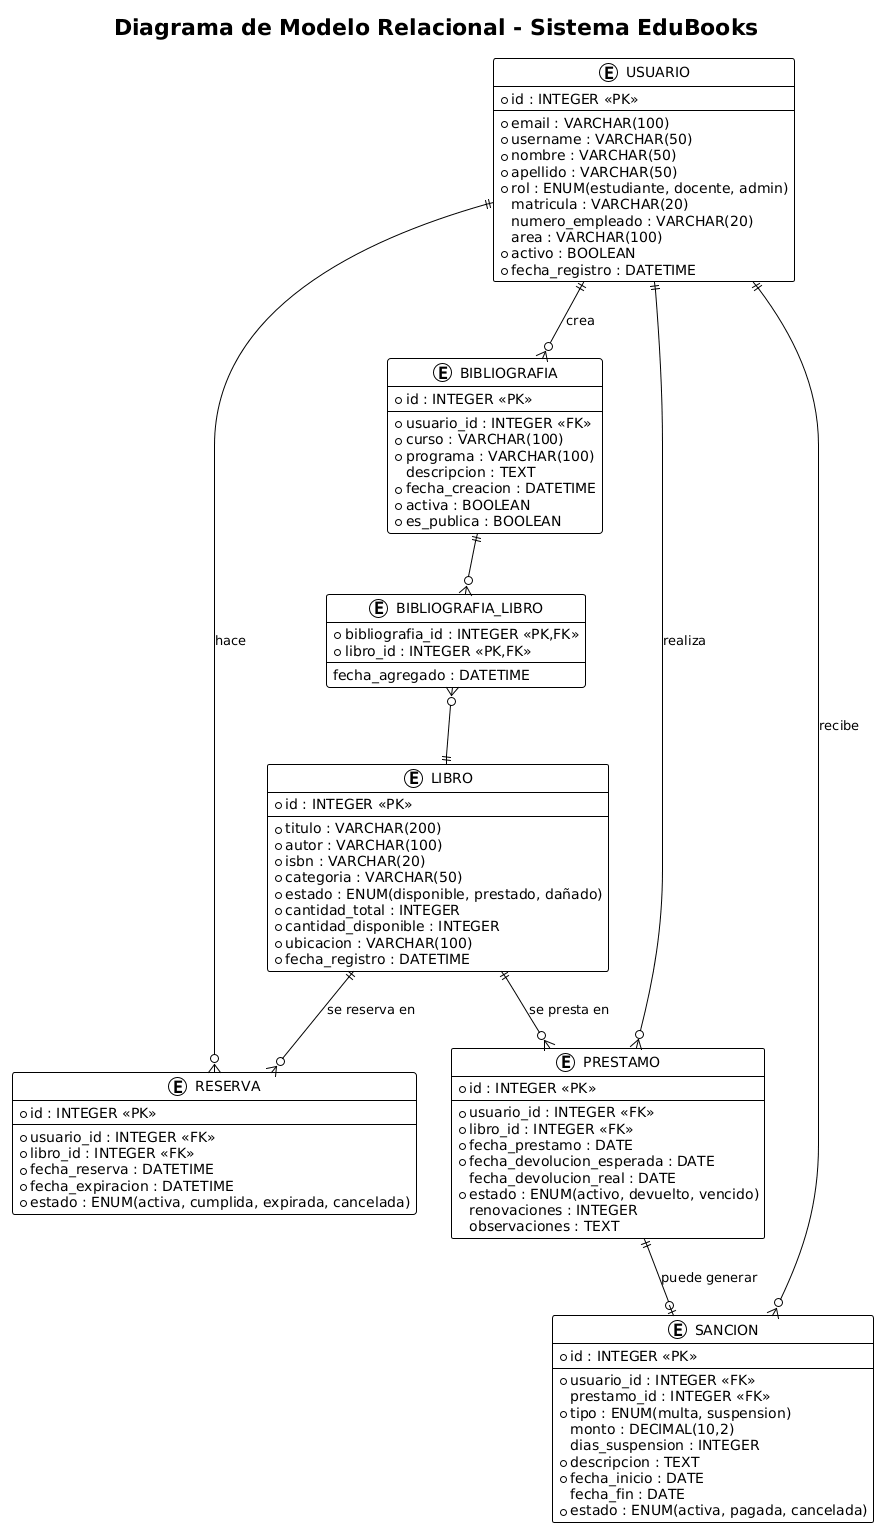

The diagram above was rendered by PlantUML. Its source (embedded in the PNG):
@startuml
!theme plain
title Diagrama de Modelo Relacional - Sistema EduBooks

' ===== ENTIDADES =====

entity "USUARIO" as Usuario {
  * id : INTEGER <<PK>>
  --
  * email : VARCHAR(100)
  * username : VARCHAR(50)
  * nombre : VARCHAR(50)
  * apellido : VARCHAR(50)
  * rol : ENUM(estudiante, docente, admin)
  matricula : VARCHAR(20)
  numero_empleado : VARCHAR(20)
  area : VARCHAR(100)
  * activo : BOOLEAN
  * fecha_registro : DATETIME
}

entity "LIBRO" as Libro {
  * id : INTEGER <<PK>>
  --
  * titulo : VARCHAR(200)
  * autor : VARCHAR(100)
  * isbn : VARCHAR(20)
  * categoria : VARCHAR(50)
  * estado : ENUM(disponible, prestado, dañado)
  * cantidad_total : INTEGER
  * cantidad_disponible : INTEGER
  * ubicacion : VARCHAR(100)
  * fecha_registro : DATETIME
}

entity "PRESTAMO" as Prestamo {
  * id : INTEGER <<PK>>
  --
  * usuario_id : INTEGER <<FK>>
  * libro_id : INTEGER <<FK>>
  * fecha_prestamo : DATE
  * fecha_devolucion_esperada : DATE
  fecha_devolucion_real : DATE
  * estado : ENUM(activo, devuelto, vencido)
  renovaciones : INTEGER
  observaciones : TEXT
}

entity "RESERVA" as Reserva {
  * id : INTEGER <<PK>>
  --
  * usuario_id : INTEGER <<FK>>
  * libro_id : INTEGER <<FK>>
  * fecha_reserva : DATETIME
  * fecha_expiracion : DATETIME
  * estado : ENUM(activa, cumplida, expirada, cancelada)
}

entity "BIBLIOGRAFIA" as Bibliografia {
  * id : INTEGER <<PK>>
  --
  * usuario_id : INTEGER <<FK>>
  * curso : VARCHAR(100)
  * programa : VARCHAR(100)
  descripcion : TEXT
  * fecha_creacion : DATETIME
  * activa : BOOLEAN
  * es_publica : BOOLEAN
}

entity "BIBLIOGRAFIA_LIBRO" as BibliografiaLibro {
  * bibliografia_id : INTEGER <<PK,FK>>
  * libro_id : INTEGER <<PK,FK>>
  --
  fecha_agregado : DATETIME
}

entity "SANCION" as Sancion {
  * id : INTEGER <<PK>>
  --
  * usuario_id : INTEGER <<FK>>
  prestamo_id : INTEGER <<FK>>
  * tipo : ENUM(multa, suspension)
  monto : DECIMAL(10,2)
  dias_suspension : INTEGER
  * descripcion : TEXT
  * fecha_inicio : DATE
  fecha_fin : DATE
  * estado : ENUM(activa, pagada, cancelada)
}

' ===== RELACIONES =====

' Relaciones 1:N
Usuario ||--o{ Prestamo : "realiza"
Usuario ||--o{ Reserva : "hace"
Usuario ||--o{ Bibliografia : "crea"
Usuario ||--o{ Sancion : "recibe"
Libro ||--o{ Prestamo : "se presta en"
Libro ||--o{ Reserva : "se reserva en"

' Relación M:N (a través de tabla intermedia)
Bibliografia ||--o{ BibliografiaLibro
BibliografiaLibro }o--|| Libro

' Relación opcional 1:1
Prestamo ||--o| Sancion : "puede generar"
@enduml